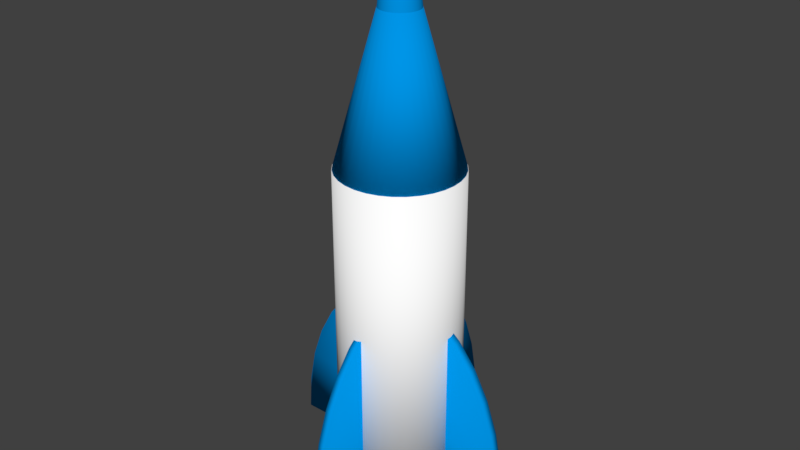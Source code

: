 # Source: GameRocket.blend  (saved by Blender 2.79.0; exported with 4.5.12 LTS)
import bpy
from mathutils import Matrix  # noqa: F401  (used for matrix-valued properties, if any)

bpy.ops.wm.read_factory_settings(use_empty=True)
scene = bpy.context.scene
scene.name = 'Scene'

# ---- collections
col_collection_1 = bpy.data.collections.new('Collection 1'); scene.collection.children.link(col_collection_1)

# ---- materials (node trees are filled in below, after node groups)
mat_material_003 = bpy.data.materials.new('Material.003')
mat_material_003.alpha_threshold = 0.0
mat_material_003.use_transparent_shadow = False
mat_material_003.diffuse_color = (0.0, 0.3005, 0.7991, 1.0)
mat_material_003.roughness = 0.5
mat_material_001 = bpy.data.materials.new('Material.001')
mat_material_001.alpha_threshold = 0.0
mat_material_001.use_transparent_shadow = False
mat_material_001.diffuse_color = (0.0, 0.3005, 0.7991, 1.0)
mat_material_001.roughness = 0.5
mat_material_002 = bpy.data.materials.new('Material.002')
mat_material_002.alpha_threshold = 0.0
mat_material_002.use_transparent_shadow = False
mat_material_002.diffuse_color = (0.0, 0.3005, 0.7991, 1.0)
mat_material_002.roughness = 0.5
mat_material_004 = bpy.data.materials.new('Material.004')
mat_material_004.alpha_threshold = 0.0
mat_material_004.use_transparent_shadow = False
mat_material_004.diffuse_color = (1.0, 1.0, 1.0, 1.0)
mat_material_004.roughness = 0.5

# ---- material node trees

# ---- world
world_world = bpy.data.worlds.new('World'); scene.world = world_world
world_world.color = (0.05088, 0.05088, 0.05088)
world_world.use_sun_shadow = False
world_world.sun_shadow_jitter_overblur = 0.0
world_world.cycles.sampling_method = 'MANUAL'

# ---- meshes
me_sphere_003 = bpy.data.meshes.new('Sphere.003')
me_sphere_003.from_pydata([(0.1395, 1.071, -0.02615), (0.2736, 1.008, -0.02615), (0.3972, 0.9076, -0.02615), (0.5056, 0.7719, -0.02615), (0.5945, 0.6065, -0.02615), (0.6606, 0.4177, -0.02615), (0.7012, 0.213, -0.02615), (0.715, -1.532e-07, -0.02615), (-0.715, 1.07e-07, -0.02615), (-0.7012, 0.213, -0.02615), (-0.6606, 0.4177, -0.02615), (-0.5945, 0.6065, -0.02615), (-0.5056, 0.7719, -0.02615), (-0.3972, 0.9076, -0.02615), (-0.2736, 1.008, -0.02615), (-0.1395, 1.071, -0.02615), (4.659e-08, 1.092, -0.02615), (0.1381, 1.06, 0.02615), (0.271, 0.9988, 0.02615), (0.3934, 0.8989, 0.02615), (0.5007, 0.7645, 0.02615), (0.5888, 0.6006, 0.02615), (0.6542, 0.4137, 0.02615), (0.6945, 0.2109, 0.02615), (0.7081, -1.614e-07, 0.02615), (-0.7081, 1.314e-07, 0.02615), (-0.6945, 0.2109, 0.02615), (-0.6542, 0.4137, 0.02615), (-0.5888, 0.6006, 0.02615), (-0.5007, 0.7645, 0.02615), (-0.3934, 0.8989, 0.02615), (-0.271, 0.9988, 0.02615), (-0.1381, 1.06, 0.02615), (4.127e-08, 1.081, 0.02615), (0.3575, 1.82, -3.649e-08), (0.1146, 2.683, -4.295e-08), (0.3506, 1.82, 0.06974), (0.1124, 2.683, 0.02236), (0.3303, 1.82, 0.1368), (0.1059, 2.683, 0.04385), (0.2972, 1.82, 0.1986), (0.09528, 2.683, 0.06366), (0.2528, 1.82, 0.2528), (0.08103, 2.683, 0.08103), (0.1986, 1.82, 0.2972), (0.06366, 2.683, 0.09528), (0.1368, 1.82, 0.3303), (0.04385, 2.683, 0.1059), (0.06974, 1.82, 0.3506), (0.02236, 2.683, 0.1124), (1.136e-08, 1.82, 0.3575), (7.286e-08, 2.683, 0.1146), (-0.06974, 1.82, 0.3506), (-0.02236, 2.683, 0.1124), (-0.1368, 1.82, 0.3303), (-0.04385, 2.683, 0.1059), (-0.1986, 1.82, 0.2972), (-0.06366, 2.683, 0.09528), (-0.2528, 1.82, 0.2528), (-0.08103, 2.683, 0.08103), (-0.2972, 1.82, 0.1986), (-0.09528, 2.683, 0.06366), (-0.3303, 1.82, 0.1368), (-0.1059, 2.683, 0.04385), (-0.3506, 1.82, 0.06974), (-0.1124, 2.683, 0.02236), (-0.3575, 1.82, -1.842e-07), (-0.1146, 2.683, -9.031e-08), (-0.3506, 1.82, -0.06974), (-0.1124, 2.683, -0.02236), (-0.3303, 1.82, -0.1368), (-0.1059, 2.683, -0.04385), (-0.2972, 1.82, -0.1986), (-0.09528, 2.683, -0.06366), (-0.2528, 1.82, -0.2528), (-0.08103, 2.683, -0.08103), (-0.1986, 1.82, -0.2972), (-0.06366, 2.683, -0.09528), (-0.1368, 1.82, -0.3303), (-0.04385, 2.683, -0.1059), (-0.06974, 1.82, -0.3506), (-0.02236, 2.683, -0.1124), (3.608e-07, 1.82, -0.3575), (1.849e-07, 2.683, -0.1146), (0.06974, 1.82, -0.3506), (0.02236, 2.683, -0.1124), (0.1368, 1.82, -0.3303), (0.04385, 2.683, -0.1059), (0.1986, 1.82, -0.2972), (0.06366, 2.683, -0.09528), (0.2528, 1.82, -0.2528), (0.08103, 2.683, -0.08103), (0.2972, 1.82, -0.1986), (0.09528, 2.683, -0.06366), (0.3303, 1.82, -0.1368), (0.1059, 2.683, -0.04385), (0.3506, 1.82, -0.06974), (0.1124, 2.683, -0.02236), (0.02543, 3.001, -1.186e-07), (0.04989, 2.965, -1.165e-07), (0.07243, 2.908, -1.139e-07), (0.09219, 2.83, -1.108e-07), (0.1084, 2.736, -1.074e-07), (0.1204, 2.628, -1.038e-07), (0.1279, 2.511, -1.001e-07), (0.1304, 2.389, -9.652e-08), (0.1279, 2.267, -9.314e-08), (0.07243, 1.87, -8.42e-08), (0.02495, 3.001, 0.004962), (0.04893, 2.965, 0.009733), (0.07104, 2.908, 0.01413), (0.09042, 2.83, 0.01798), (0.1063, 2.736, 0.02115), (0.1181, 2.628, 0.0235), (0.1254, 2.511, 0.02495), (0.1279, 2.389, 0.02543), (0.1254, 2.267, 0.02495), (0.1181, 2.15, 0.0235), (0.1063, 2.042, 0.02115), (0.09042, 1.948, 0.01798), (0.07104, 1.87, 0.01413), (0.04893, 1.813, 0.009733), (0.02495, 1.777, 0.004962), (0.0235, 3.001, 0.009733), (0.04609, 2.965, 0.01909), (0.06692, 2.908, 0.02772), (0.08517, 2.83, 0.03528), (0.1001, 2.736, 0.04148), (0.1113, 2.628, 0.04609), (0.1181, 2.511, 0.04893), (0.1204, 2.389, 0.04989), (0.1181, 2.267, 0.04893), (0.1113, 2.15, 0.04609), (0.1001, 2.042, 0.04148), (0.08517, 1.948, 0.03528), (0.06692, 1.87, 0.02772), (0.04609, 1.813, 0.01909), (0.0235, 1.777, 0.009733), (0.02115, 3.001, 0.01413), (0.04148, 2.965, 0.02772), (0.06022, 2.908, 0.04024), (0.07665, 2.83, 0.05122), (0.09013, 2.736, 0.06022), (0.1001, 2.628, 0.06692), (0.1063, 2.511, 0.07104), (0.1084, 2.389, 0.07243), (0.1063, 2.267, 0.07104), (0.1001, 2.15, 0.06692), (0.09013, 2.042, 0.06022), (0.07665, 1.948, 0.05122), (0.06022, 1.87, 0.04024), (0.04148, 1.813, 0.02772), (0.02115, 1.777, 0.01413), (0.01798, 3.001, 0.01798), (0.03528, 2.965, 0.03528), (0.05122, 2.908, 0.05122), (0.06519, 2.83, 0.06519), (0.07665, 2.736, 0.07665), (0.08517, 2.628, 0.08517), (0.09042, 2.511, 0.09042), (0.09219, 2.389, 0.09219), (0.09042, 2.267, 0.09042), (0.08517, 2.15, 0.08517), (0.07665, 2.042, 0.07665), (0.06519, 1.948, 0.06519), (0.05122, 1.87, 0.05122), (0.03528, 1.813, 0.03528), (0.01798, 1.777, 0.01798), (0.01413, 3.001, 0.02115), (0.02772, 2.965, 0.04148), (0.04024, 2.908, 0.06022), (0.05122, 2.83, 0.07665), (0.06022, 2.736, 0.09013), (0.06692, 2.628, 0.1001), (0.07104, 2.511, 0.1063), (0.07243, 2.389, 0.1084), (0.07104, 2.267, 0.1063), (0.06692, 2.15, 0.1001), (0.06022, 2.042, 0.09013), (0.05122, 1.948, 0.07665), (0.04024, 1.87, 0.06022), (0.02772, 1.813, 0.04148), (0.01413, 1.777, 0.02115), (0.009733, 3.001, 0.0235), (0.01909, 2.965, 0.04609), (0.02772, 2.908, 0.06692), (0.03528, 2.83, 0.08517), (0.04148, 2.736, 0.1001), (0.04609, 2.628, 0.1113), (0.04893, 2.511, 0.1181), (0.04989, 2.389, 0.1204), (0.04893, 2.267, 0.1181), (0.04609, 2.15, 0.1113), (0.04148, 2.042, 0.1001), (0.03528, 1.948, 0.08517), (0.02772, 1.87, 0.06692), (0.01909, 1.813, 0.04609), (0.009733, 1.777, 0.0235), (0.004962, 3.001, 0.02495), (0.009733, 2.965, 0.04893), (0.01413, 2.908, 0.07104), (0.01798, 2.83, 0.09042), (0.02115, 2.736, 0.1063), (0.0235, 2.628, 0.1181), (0.02495, 2.511, 0.1254), (0.02543, 2.389, 0.1279), (0.02495, 2.267, 0.1254), (0.0235, 2.15, 0.1181), (0.02115, 2.042, 0.1063), (0.01798, 1.948, 0.09042), (0.01413, 1.87, 0.07104), (0.009733, 1.813, 0.04893), (0.004962, 1.777, 0.02495), (-1.727e-08, 3.001, 0.02543), (-1.737e-08, 2.965, 0.04989), (-1.739e-08, 2.908, 0.07243), (-1.922e-08, 2.83, 0.09219), (-2.187e-08, 2.736, 0.1084), (-1.463e-08, 2.628, 0.1204), (-3.049e-08, 2.511, 0.1279), (-2.866e-08, 2.389, 0.1304), (-3.049e-08, 2.267, 0.1279), (-8.799e-09, 2.15, 0.1204), (-2.187e-08, 2.042, 0.1084), (-1.922e-08, 1.948, 0.09219), (-2.127e-08, 1.87, 0.07243), (-1.543e-08, 1.813, 0.04989), (-1.485e-08, 1.777, 0.02543), (-0.004962, 3.001, 0.02495), (-0.009733, 2.965, 0.04893), (-0.01413, 2.908, 0.07104), (-0.01798, 2.83, 0.09042), (-0.02115, 2.736, 0.1063), (-0.0235, 2.628, 0.1181), (-0.02495, 2.511, 0.1254), (-0.02543, 2.389, 0.1279), (-0.02495, 2.267, 0.1254), (-0.0235, 2.15, 0.1181), (-0.02115, 2.042, 0.1063), (-0.01798, 1.948, 0.09042), (-0.01413, 1.87, 0.07104), (-0.009733, 1.813, 0.04893), (-0.004962, 1.777, 0.02495), (-0.009733, 3.001, 0.0235), (-0.01909, 2.965, 0.04609), (-0.02772, 2.908, 0.06692), (-0.03528, 2.83, 0.08517), (-0.04148, 2.736, 0.1001), (-0.04609, 2.628, 0.1113), (-0.04893, 2.511, 0.1181), (-0.04989, 2.389, 0.1204), (-0.04893, 2.267, 0.1181), (-0.04609, 2.15, 0.1113), (-0.04148, 2.042, 0.1001), (-0.03528, 1.948, 0.08517), (-0.02772, 1.87, 0.06692), (-0.01909, 1.813, 0.04609), (-0.009733, 1.777, 0.0235), (-0.01413, 3.001, 0.02115), (-0.02772, 2.965, 0.04148), (-0.04024, 2.908, 0.06022), (-0.05122, 2.83, 0.07665), (-0.06022, 2.736, 0.09013), (-0.06692, 2.628, 0.1001), (-0.07104, 2.511, 0.1063), (-0.07243, 2.389, 0.1084), (-0.07104, 2.267, 0.1063), (-0.06692, 2.15, 0.1001), (-0.06022, 2.042, 0.09013), (-0.05122, 1.948, 0.07665), (-0.04024, 1.87, 0.06022), (-0.02772, 1.813, 0.04148), (-0.01413, 1.777, 0.02115), (-0.01798, 3.001, 0.01798), (-0.03528, 2.965, 0.03528), (-0.05122, 2.908, 0.05122), (-0.06519, 2.83, 0.06519), (-0.07665, 2.736, 0.07665), (-0.08517, 2.628, 0.08517), (-0.09042, 2.511, 0.09042), (-0.09219, 2.389, 0.09219), (-0.09042, 2.267, 0.09042), (-0.08517, 2.15, 0.08517), (-0.07665, 2.042, 0.07665), (-0.06519, 1.948, 0.06519), (-0.05122, 1.87, 0.05122), (-0.03528, 1.813, 0.03528), (-0.01798, 1.777, 0.01798), (-0.02115, 3.001, 0.01413), (-0.04148, 2.965, 0.02772), (-0.06022, 2.908, 0.04024), (-0.07665, 2.83, 0.05122), (-0.09013, 2.736, 0.06022), (-0.1001, 2.628, 0.06692), (-0.1063, 2.511, 0.07104), (-0.1084, 2.389, 0.07243), (-0.1063, 2.267, 0.07104), (-0.1001, 2.15, 0.06692), (-0.09013, 2.042, 0.06022), (-0.07665, 1.948, 0.05122), (-0.06022, 1.87, 0.04024), (-0.04148, 1.813, 0.02772), (-0.02115, 1.777, 0.01413), (-1.606e-08, 1.765, -8.436e-08), (-0.0235, 3.001, 0.009733), (-0.04609, 2.965, 0.01909), (-0.06692, 2.908, 0.02772), (-0.08517, 2.83, 0.03528), (-0.1001, 2.736, 0.04148), (-0.1113, 2.628, 0.04609), (-0.1181, 2.511, 0.04893), (-0.1204, 2.389, 0.04989), (-0.1181, 2.267, 0.04893), (-0.1113, 2.15, 0.04609), (-0.1001, 2.042, 0.04148), (-0.08517, 1.948, 0.03528), (-0.06692, 1.87, 0.02772), (-0.04609, 1.813, 0.01909), (-0.0235, 1.777, 0.009733), (-0.02495, 3.001, 0.004962), (-0.04893, 2.965, 0.009733), (-0.07104, 2.908, 0.01413), (-0.09042, 2.83, 0.01798), (-0.1063, 2.736, 0.02115), (-0.1181, 2.628, 0.0235), (-0.1254, 2.511, 0.02495), (-0.1279, 2.389, 0.02543), (-0.1254, 2.267, 0.02495), (-0.1181, 2.15, 0.0235), (-0.1063, 2.042, 0.02115), (-0.09042, 1.948, 0.01798), (-0.07104, 1.87, 0.01413), (-0.04893, 1.813, 0.009733), (-0.02495, 1.777, 0.004962), (-0.02543, 3.001, -1.208e-07), (-0.04989, 2.965, -1.132e-07), (-0.07243, 2.908, -1.151e-07), (-0.09219, 2.83, -1.214e-07), (-0.1084, 2.736, -1.271e-07), (-0.1204, 2.628, -1.041e-07), (-0.1279, 2.511, -1.215e-07), (-0.1304, 2.389, -1.207e-07), (-0.1279, 2.267, -1.146e-07), (-0.1204, 2.15, -9.041e-08), (-0.1084, 2.042, -1.073e-07), (-0.09219, 1.948, -9.618e-08), (-0.07243, 1.87, -9.053e-08), (-0.04989, 1.813, -8.534e-08), (-0.02543, 1.777, -8.325e-08), (-0.02495, 3.001, -0.004962), (-0.04893, 2.965, -0.009733), (-0.07104, 2.908, -0.01413), (-0.09042, 2.83, -0.01798), (-0.1063, 2.736, -0.02115), (-0.1181, 2.628, -0.0235), (-0.1254, 2.511, -0.02495), (-0.1279, 2.389, -0.02543), (-0.1254, 2.267, -0.02495), (-0.1181, 2.15, -0.0235), (-0.1063, 2.042, -0.02115), (-0.09042, 1.948, -0.01798), (-0.07104, 1.87, -0.01413), (-0.04893, 1.813, -0.009733), (-0.02495, 1.777, -0.004962), (-0.0235, 3.001, -0.009733), (-0.04609, 2.965, -0.01909), (-0.06692, 2.908, -0.02772), (-0.08517, 2.83, -0.03528), (-0.1001, 2.736, -0.04148), (-0.1113, 2.628, -0.04609), (-0.1181, 2.511, -0.04893), (-0.1204, 2.389, -0.04989), (-0.1181, 2.267, -0.04893), (-0.1113, 2.15, -0.04609), (-0.1001, 2.042, -0.04148), (-0.08517, 1.948, -0.03528), (-0.06692, 1.87, -0.02772), (-0.04609, 1.813, -0.01909), (-0.0235, 1.777, -0.009733), (-0.02115, 3.001, -0.01413), (-0.04148, 2.965, -0.02772), (-0.06022, 2.908, -0.04024), (-0.07665, 2.83, -0.05122), (-0.09013, 2.736, -0.06022), (-0.1001, 2.628, -0.06692), (-0.1063, 2.511, -0.07104), (-0.1084, 2.389, -0.07243), (-0.1063, 2.267, -0.07104), (-0.1001, 2.15, -0.06692), (-0.09013, 2.042, -0.06022), (-0.07665, 1.948, -0.05122), (-0.06022, 1.87, -0.04024), (-0.04148, 1.813, -0.02772), (-0.02115, 1.777, -0.01413), (-4.61e-08, 3.013, -1.508e-07), (-0.01798, 3.001, -0.01799), (-0.03528, 2.965, -0.03528), (-0.05122, 2.908, -0.05122), (-0.06519, 2.83, -0.06519), (-0.07665, 2.736, -0.07665), (-0.08517, 2.628, -0.08517), (-0.09042, 2.511, -0.09042), (-0.09219, 2.389, -0.09219), (-0.09042, 2.267, -0.09042), (-0.08517, 2.15, -0.08517), (-0.07665, 2.042, -0.07665), (-0.06519, 1.948, -0.06519), (-0.05122, 1.87, -0.05122), (-0.03528, 1.813, -0.03528), (-0.01798, 1.777, -0.01798), (-0.01413, 3.001, -0.02115), (-0.02772, 2.965, -0.04148), (-0.04024, 2.908, -0.06022), (-0.05122, 2.83, -0.07665), (-0.06022, 2.736, -0.09013), (-0.06692, 2.628, -0.1001), (-0.07104, 2.511, -0.1063), (-0.07243, 2.389, -0.1084), (-0.07104, 2.267, -0.1063), (-0.06692, 2.15, -0.1001), (-0.06022, 2.042, -0.09013), (-0.05122, 1.948, -0.07665), (-0.04024, 1.87, -0.06022), (-0.02772, 1.813, -0.04148), (-0.01413, 1.777, -0.02115), (-0.009733, 3.001, -0.0235), (-0.01909, 2.965, -0.04609), (-0.02772, 2.908, -0.06692), (-0.03528, 2.83, -0.08517), (-0.04148, 2.736, -0.1001), (-0.04609, 2.628, -0.1113), (-0.04893, 2.511, -0.1181), (-0.04989, 2.389, -0.1204), (-0.04893, 2.267, -0.1181), (-0.04609, 2.15, -0.1113), (-0.04148, 2.042, -0.1001), (-0.03528, 1.948, -0.08517), (-0.02772, 1.87, -0.06692), (-0.01909, 1.813, -0.04609), (-0.009733, 1.777, -0.0235), (-0.004962, 3.001, -0.02495), (-0.009733, 2.965, -0.04893), (-0.01413, 2.908, -0.07104), (-0.01798, 2.83, -0.09042), (-0.02115, 2.736, -0.1063), (-0.0235, 2.628, -0.1181), (-0.02495, 2.511, -0.1254), (-0.02543, 2.389, -0.1279), (-0.02495, 2.267, -0.1254), (-0.0235, 2.15, -0.1181), (-0.02115, 2.042, -0.1063), (-0.01798, 1.948, -0.09042), (-0.01413, 1.87, -0.07104), (-0.009733, 1.813, -0.04893), (-0.004962, 1.777, -0.02495), (-1.311e-08, 3.001, -0.02543), (-8.153e-09, 2.965, -0.04989), (-7.168e-09, 2.908, -0.07243), (6.324e-09, 2.83, -0.09219), (1.286e-08, 2.736, -0.1084), (-9.925e-09, 2.628, -0.1204), (1.954e-08, 2.511, -0.1279), (1.382e-08, 2.389, -0.1304), (1.954e-08, 2.267, -0.1279), (-9.925e-09, 2.15, -0.1204), (1.286e-08, 2.042, -0.1084), (6.324e-09, 1.948, -0.09219), (-4.253e-09, 1.87, -0.07243), (-4.267e-09, 1.813, -0.04989), (-1.359e-08, 1.777, -0.02543), (0.004962, 3.001, -0.02495), (0.009733, 2.965, -0.04893), (0.01413, 2.908, -0.07104), (0.01798, 2.83, -0.09042), (0.02115, 2.736, -0.1063), (0.0235, 2.628, -0.1181), (0.02495, 2.511, -0.1254), (0.02543, 2.389, -0.1279), (0.02495, 2.267, -0.1254), (0.0235, 2.15, -0.1181), (0.02115, 2.042, -0.1063), (0.01798, 1.948, -0.09042), (0.01413, 1.87, -0.07104), (0.009733, 1.813, -0.04893), (0.004962, 1.777, -0.02495), (0.009733, 3.001, -0.0235), (0.01909, 2.965, -0.04609), (0.02772, 2.908, -0.06692), (0.03528, 2.83, -0.08517), (0.04148, 2.736, -0.1001), (0.04609, 2.628, -0.1113), (0.04893, 2.511, -0.1181), (0.04989, 2.389, -0.1204), (0.04893, 2.267, -0.1181), (0.04609, 2.15, -0.1113), (0.04148, 2.042, -0.1001), (0.03528, 1.948, -0.08517), (0.02772, 1.87, -0.06692), (0.01909, 1.813, -0.04609), (0.009733, 1.777, -0.0235), (0.01413, 3.001, -0.02115), (0.02772, 2.965, -0.04148), (0.04024, 2.908, -0.06022), (0.05122, 2.83, -0.07665), (0.06022, 2.736, -0.09013), (0.06692, 2.628, -0.1001), (0.07104, 2.511, -0.1063), (0.07243, 2.389, -0.1084), (0.07104, 2.267, -0.1063), (0.06692, 2.15, -0.1001), (0.06022, 2.042, -0.09013), (0.05122, 1.948, -0.07665), (0.04024, 1.87, -0.06022), (0.02772, 1.813, -0.04148), (0.01413, 1.777, -0.02115), (0.01798, 3.001, -0.01798), (0.03528, 2.965, -0.03528), (0.05122, 2.908, -0.05122), (0.06519, 2.83, -0.06519), (0.07665, 2.736, -0.07665), (0.08517, 2.628, -0.08517), (0.09042, 2.511, -0.09042), (0.09219, 2.389, -0.09219), (0.09042, 2.267, -0.09042), (0.08517, 2.15, -0.08517), (0.07665, 2.042, -0.07665), (0.06519, 1.948, -0.06519), (0.05122, 1.87, -0.05122), (0.03528, 1.813, -0.03528), (0.01798, 1.777, -0.01798), (0.02115, 3.001, -0.01413), (0.04148, 2.965, -0.02772), (0.06022, 2.908, -0.04024), (0.07665, 2.83, -0.05122), (0.09013, 2.736, -0.06022), (0.1001, 2.628, -0.06692), (0.1063, 2.511, -0.07104), (0.1084, 2.389, -0.07243), (0.1063, 2.267, -0.07104), (0.1001, 2.15, -0.06692), (0.09013, 2.042, -0.06022), (0.07665, 1.948, -0.05122), (0.06022, 1.87, -0.04024), (0.04148, 1.813, -0.02772), (0.02115, 1.777, -0.01413), (0.0235, 3.001, -0.009733), (0.04609, 2.965, -0.01909), (0.06692, 2.908, -0.02772), (0.08517, 2.83, -0.03528), (0.1001, 2.736, -0.04148), (0.1113, 2.628, -0.04609), (0.1181, 2.511, -0.04893), (0.1204, 2.389, -0.04989), (0.1181, 2.267, -0.04893), (0.1113, 2.15, -0.04609), (0.1001, 2.042, -0.04148), (0.08517, 1.948, -0.03528), (0.06692, 1.87, -0.02772), (0.04609, 1.813, -0.01909), (0.0235, 1.777, -0.009733), (0.02495, 3.001, -0.004962), (0.04893, 2.965, -0.009733), (0.07104, 2.908, -0.01413), (0.09042, 2.83, -0.01798), (0.1063, 2.736, -0.02115), (0.1181, 2.628, -0.0235), (0.1254, 2.511, -0.02495), (0.1279, 2.389, -0.02543), (0.1254, 2.267, -0.02495), (0.1181, 2.15, -0.0235), (0.1063, 2.042, -0.02115), (0.09042, 1.948, -0.01798), (0.07104, 1.87, -0.01413), (0.04893, 1.813, -0.009733), (0.02495, 1.777, -0.004962), (0.1204, 2.15, -7.988e-08), (0.1084, 2.042, -5.171e-08), (0.09219, 1.948, -6.508e-08), (0.04989, 1.813, -7.329e-08), (0.02543, 1.777, -8.103e-08), (0.02615, 1.071, 0.1395), (0.02615, 1.008, 0.2736), (0.02615, 0.9076, 0.3972), (0.02615, 0.7719, 0.5056), (0.02615, 0.6065, 0.5945), (0.02615, 0.4177, 0.6606), (0.02615, 0.213, 0.7012), (0.02615, -1.038e-07, 0.715), (0.02615, 6.106e-08, -0.715), (0.02615, 0.213, -0.7012), (0.02615, 0.4177, -0.6606), (0.02615, 0.6065, -0.5945), (0.02615, 0.7719, -0.5056), (0.02615, 0.9076, -0.3972), (0.02615, 1.008, -0.2736), (0.02615, 1.071, -0.1395), (0.02615, 1.092, 1.648e-08), (-0.02615, 1.06, 0.1381), (-0.02615, 0.9988, 0.271), (-0.02615, 0.8989, 0.3934), (-0.02615, 0.7645, 0.5007), (-0.02615, 0.6006, 0.5888), (-0.02615, 0.4137, 0.6542), (-0.02615, 0.2109, 0.6945), (-0.02615, -1.158e-07, 0.7081), (-0.02615, 8.242e-08, -0.7081), (-0.02615, 0.2109, -0.6945), (-0.02615, 0.4137, -0.6542), (-0.02615, 0.6006, -0.5888), (-0.02615, 0.7645, -0.5007), (-0.02615, 0.8989, -0.3934), (-0.02615, 0.9988, -0.271), (-0.02615, 1.06, -0.1381), (-0.02615, 1.081, 9.171e-09), (0.3575, -0.02783, 1.642e-08), (0.3575, 1.828, -3.671e-08), (0.3506, -0.02783, 0.06974), (0.3506, 1.828, 0.06974), (0.3303, -0.02783, 0.1368), (0.3303, 1.828, 0.1368), (0.2972, -0.02783, 0.1986), (0.2972, 1.828, 0.1986), (0.2528, -0.02783, 0.2528), (0.2528, 1.828, 0.2528), (0.1986, -0.02783, 0.2972), (0.1986, 1.828, 0.2972), (0.1368, -0.02783, 0.3303), (0.1368, 1.828, 0.3303), (0.06974, -0.02783, 0.3506), (0.06974, 1.828, 0.3506), (1.136e-08, -0.02783, 0.3575), (1.136e-08, 1.828, 0.3575), (-0.06974, -0.02783, 0.3506), (-0.06974, 1.828, 0.3506), (-0.1368, -0.02783, 0.3303), (-0.1368, 1.828, 0.3303), (-0.1986, -0.02783, 0.2972), (-0.1986, 1.828, 0.2972), (-0.2528, -0.02783, 0.2528), (-0.2528, 1.828, 0.2528), (-0.2972, -0.02783, 0.1986), (-0.2972, 1.828, 0.1986), (-0.3303, -0.02783, 0.1368), (-0.3303, 1.828, 0.1368), (-0.3506, -0.02783, 0.06974), (-0.3506, 1.828, 0.06974), (-0.3575, -0.02783, -1.313e-07), (-0.3575, 1.828, -1.844e-07), (-0.3506, -0.02783, -0.06974), (-0.3506, 1.828, -0.06974), (-0.3303, -0.02783, -0.1368), (-0.3303, 1.828, -0.1368), (-0.2972, -0.02783, -0.1986), (-0.2972, 1.828, -0.1986), (-0.2528, -0.02783, -0.2528), (-0.2528, 1.828, -0.2528), (-0.1986, -0.02783, -0.2972), (-0.1986, 1.828, -0.2972), (-0.1368, -0.02783, -0.3303), (-0.1368, 1.828, -0.3303), (-0.06974, -0.02783, -0.3506), (-0.06974, 1.828, -0.3506), (3.608e-07, -0.02783, -0.3575), (3.608e-07, 1.828, -0.3575), (0.06974, -0.02783, -0.3506), (0.06974, 1.828, -0.3506), (0.1368, -0.02783, -0.3303), (0.1368, 1.828, -0.3303), (0.1986, -0.02783, -0.2972), (0.1986, 1.828, -0.2972), (0.2528, -0.02783, -0.2528), (0.2528, 1.828, -0.2528), (0.2972, -0.02783, -0.1986), (0.2972, 1.828, -0.1986), (0.3303, -0.02783, -0.1368), (0.3303, 1.828, -0.1368), (0.3506, -0.02783, -0.06974), (0.3506, 1.828, -0.06974)], [], [(15, 32, 33, 16), (14, 31, 32, 15), (13, 30, 31, 14), (12, 29, 30, 13), (11, 28, 29, 12), (10, 27, 28, 11), (9, 26, 27, 10), (8, 25, 26, 9), (32, 31, 30, 29, 28, 27, 26, 25, 24, 23, 22, 21, 20, 19, 18, 17, 33), (1, 2, 3, 4, 5, 6, 7, 8, 9, 10, 11, 12, 13, 14, 15, 16, 0), (7, 24, 25, 8), (6, 23, 24, 7), (5, 22, 23, 6), (4, 21, 22, 5), (3, 20, 21, 4), (2, 19, 20, 3), (1, 18, 19, 2), (0, 17, 18, 1), (16, 33, 17, 0), (34, 35, 37, 36), (36, 37, 39, 38), (38, 39, 41, 40), (40, 41, 43, 42), (42, 43, 45, 44), (44, 45, 47, 46), (46, 47, 49, 48), (48, 49, 51, 50), (50, 51, 53, 52), (52, 53, 55, 54), (54, 55, 57, 56), (56, 57, 59, 58), (58, 59, 61, 60), (60, 61, 63, 62), (62, 63, 65, 64), (64, 65, 67, 66), (66, 67, 69, 68), (68, 69, 71, 70), (70, 71, 73, 72), (72, 73, 75, 74), (74, 75, 77, 76), (76, 77, 79, 78), (78, 79, 81, 80), (80, 81, 83, 82), (82, 83, 85, 84), (84, 85, 87, 86), (86, 87, 89, 88), (88, 89, 91, 90), (90, 91, 93, 92), (92, 93, 95, 94), (37, 35, 97, 95, 93, 91, 89, 87, 85, 83, 81, 79, 77, 75, 73, 71, 69, 67, 65, 63, 61, 59, 57, 55, 53, 51, 49, 47, 45, 43, 41, 39), (94, 95, 97, 96), (96, 97, 35, 34), (34, 36, 38, 40, 42, 44, 46, 48, 50, 52, 54, 56, 58, 60, 62, 64, 66, 68, 70, 72, 74, 76, 78, 80, 82, 84, 86, 88, 90, 92, 94, 96), (576, 575, 117, 118), (101, 100, 110, 111), (577, 576, 118, 119), (102, 101, 111, 112), (107, 577, 119, 120), (103, 102, 112, 113), (578, 107, 120, 121), (104, 103, 113, 114), (579, 578, 121, 122), (105, 104, 114, 115), (98, 394, 108), (303, 579, 122), (106, 105, 115, 116), (99, 98, 108, 109), (575, 106, 116, 117), (100, 99, 109, 110), (109, 108, 123, 124), (117, 116, 131, 132), (110, 109, 124, 125), (118, 117, 132, 133), (111, 110, 125, 126), (119, 118, 133, 134), (112, 111, 126, 127), (120, 119, 134, 135), (113, 112, 127, 128), (121, 120, 135, 136), (114, 113, 128, 129), (122, 121, 136, 137), (115, 114, 129, 130), (108, 394, 123), (303, 122, 137), (116, 115, 130, 131), (128, 127, 142, 143), (136, 135, 150, 151), (129, 128, 143, 144), (137, 136, 151, 152), (130, 129, 144, 145), (123, 394, 138), (303, 137, 152), (131, 130, 145, 146), (124, 123, 138, 139), (132, 131, 146, 147), (125, 124, 139, 140), (133, 132, 147, 148), (126, 125, 140, 141), (134, 133, 148, 149), (127, 126, 141, 142), (135, 134, 149, 150), (147, 146, 161, 162), (140, 139, 154, 155), (148, 147, 162, 163), (141, 140, 155, 156), (149, 148, 163, 164), (142, 141, 156, 157), (150, 149, 164, 165), (143, 142, 157, 158), (151, 150, 165, 166), (144, 143, 158, 159), (152, 151, 166, 167), (145, 144, 159, 160), (138, 394, 153), (303, 152, 167), (146, 145, 160, 161), (139, 138, 153, 154), (166, 165, 180, 181), (159, 158, 173, 174), (167, 166, 181, 182), (160, 159, 174, 175), (153, 394, 168), (303, 167, 182), (161, 160, 175, 176), (154, 153, 168, 169), (162, 161, 176, 177), (155, 154, 169, 170), (163, 162, 177, 178), (156, 155, 170, 171), (164, 163, 178, 179), (157, 156, 171, 172), (165, 164, 179, 180), (158, 157, 172, 173), (178, 177, 192, 193), (171, 170, 185, 186), (179, 178, 193, 194), (172, 171, 186, 187), (180, 179, 194, 195), (173, 172, 187, 188), (181, 180, 195, 196), (174, 173, 188, 189), (182, 181, 196, 197), (175, 174, 189, 190), (168, 394, 183), (303, 182, 197), (176, 175, 190, 191), (169, 168, 183, 184), (177, 176, 191, 192), (170, 169, 184, 185), (197, 196, 211, 212), (190, 189, 204, 205), (183, 394, 198), (303, 197, 212), (191, 190, 205, 206), (184, 183, 198, 199), (192, 191, 206, 207), (185, 184, 199, 200), (193, 192, 207, 208), (186, 185, 200, 201), (194, 193, 208, 209), (187, 186, 201, 202), (195, 194, 209, 210), (188, 187, 202, 203), (196, 195, 210, 211), (189, 188, 203, 204), (201, 200, 215, 216), (209, 208, 223, 224), (202, 201, 216, 217), (210, 209, 224, 225), (203, 202, 217, 218), (211, 210, 225, 226), (204, 203, 218, 219), (212, 211, 226, 227), (205, 204, 219, 220), (198, 394, 213), (303, 212, 227), (206, 205, 220, 221), (199, 198, 213, 214), (207, 206, 221, 222), (200, 199, 214, 215), (208, 207, 222, 223), (220, 219, 234, 235), (213, 394, 228), (303, 227, 242), (221, 220, 235, 236), (214, 213, 228, 229), (222, 221, 236, 237), (215, 214, 229, 230), (223, 222, 237, 238), (216, 215, 230, 231), (224, 223, 238, 239), (217, 216, 231, 232), (225, 224, 239, 240), (218, 217, 232, 233), (226, 225, 240, 241), (219, 218, 233, 234), (227, 226, 241, 242), (239, 238, 253, 254), (232, 231, 246, 247), (240, 239, 254, 255), (233, 232, 247, 248), (241, 240, 255, 256), (234, 233, 248, 249), (242, 241, 256, 257), (235, 234, 249, 250), (228, 394, 243), (303, 242, 257), (236, 235, 250, 251), (229, 228, 243, 244), (237, 236, 251, 252), (230, 229, 244, 245), (238, 237, 252, 253), (231, 230, 245, 246), (243, 394, 258), (303, 257, 272), (251, 250, 265, 266), (244, 243, 258, 259), (252, 251, 266, 267), (245, 244, 259, 260), (253, 252, 267, 268), (246, 245, 260, 261), (254, 253, 268, 269), (247, 246, 261, 262), (255, 254, 269, 270), (248, 247, 262, 263), (256, 255, 270, 271), (249, 248, 263, 264), (257, 256, 271, 272), (250, 249, 264, 265), (262, 261, 276, 277), (270, 269, 284, 285), (263, 262, 277, 278), (271, 270, 285, 286), (264, 263, 278, 279), (272, 271, 286, 287), (265, 264, 279, 280), (258, 394, 273), (303, 272, 287), (266, 265, 280, 281), (259, 258, 273, 274), (267, 266, 281, 282), (260, 259, 274, 275), (268, 267, 282, 283), (261, 260, 275, 276), (269, 268, 283, 284), (281, 280, 295, 296), (274, 273, 288, 289), (282, 281, 296, 297), (275, 274, 289, 290), (283, 282, 297, 298), (276, 275, 290, 291), (284, 283, 298, 299), (277, 276, 291, 292), (285, 284, 299, 300), (278, 277, 292, 293), (286, 285, 300, 301), (279, 278, 293, 294), (287, 286, 301, 302), (280, 279, 294, 295), (273, 394, 288), (303, 287, 302), (300, 299, 315, 316), (293, 292, 308, 309), (301, 300, 316, 317), (294, 293, 309, 310), (302, 301, 317, 318), (295, 294, 310, 311), (288, 394, 304), (303, 302, 318), (296, 295, 311, 312), (289, 288, 304, 305), (297, 296, 312, 313), (290, 289, 305, 306), (298, 297, 313, 314), (291, 290, 306, 307), (299, 298, 314, 315), (292, 291, 307, 308), (313, 312, 327, 328), (306, 305, 320, 321), (314, 313, 328, 329), (307, 306, 321, 322), (315, 314, 329, 330), (308, 307, 322, 323), (316, 315, 330, 331), (309, 308, 323, 324), (317, 316, 331, 332), (310, 309, 324, 325), (318, 317, 332, 333), (311, 310, 325, 326), (304, 394, 319), (303, 318, 333), (312, 311, 326, 327), (305, 304, 319, 320), (332, 331, 346, 347), (325, 324, 339, 340), (333, 332, 347, 348), (326, 325, 340, 341), (319, 394, 334), (303, 333, 348), (327, 326, 341, 342), (320, 319, 334, 335), (328, 327, 342, 343), (321, 320, 335, 336), (329, 328, 343, 344), (322, 321, 336, 337), (330, 329, 344, 345), (323, 322, 337, 338), (331, 330, 345, 346), (324, 323, 338, 339), (336, 335, 350, 351), (344, 343, 358, 359), (337, 336, 351, 352), (345, 344, 359, 360), (338, 337, 352, 353), (346, 345, 360, 361), (339, 338, 353, 354), (347, 346, 361, 362), (340, 339, 354, 355), (348, 347, 362, 363), (341, 340, 355, 356), (334, 394, 349), (303, 348, 363), (342, 341, 356, 357), (335, 334, 349, 350), (343, 342, 357, 358), (355, 354, 369, 370), (363, 362, 377, 378), (356, 355, 370, 371), (349, 394, 364), (303, 363, 378), (357, 356, 371, 372), (350, 349, 364, 365), (358, 357, 372, 373), (351, 350, 365, 366), (359, 358, 373, 374), (352, 351, 366, 367), (360, 359, 374, 375), (353, 352, 367, 368), (361, 360, 375, 376), (354, 353, 368, 369), (362, 361, 376, 377), (374, 373, 388, 389), (367, 366, 381, 382), (375, 374, 389, 390), (368, 367, 382, 383), (376, 375, 390, 391), (369, 368, 383, 384), (377, 376, 391, 392), (370, 369, 384, 385), (378, 377, 392, 393), (371, 370, 385, 386), (364, 394, 379), (303, 378, 393), (372, 371, 386, 387), (365, 364, 379, 380), (373, 372, 387, 388), (366, 365, 380, 381), (393, 392, 408, 409), (386, 385, 401, 402), (379, 394, 395), (303, 393, 409), (387, 386, 402, 403), (380, 379, 395, 396), (388, 387, 403, 404), (381, 380, 396, 397), (389, 388, 404, 405), (382, 381, 397, 398), (390, 389, 405, 406), (383, 382, 398, 399), (391, 390, 406, 407), (384, 383, 399, 400), (392, 391, 407, 408), (385, 384, 400, 401), (398, 397, 412, 413), (406, 405, 420, 421), (399, 398, 413, 414), (407, 406, 421, 422), (400, 399, 414, 415), (408, 407, 422, 423), (401, 400, 415, 416), (409, 408, 423, 424), (402, 401, 416, 417), (395, 394, 410), (303, 409, 424), (403, 402, 417, 418), (396, 395, 410, 411), (404, 403, 418, 419), (397, 396, 411, 412), (405, 404, 419, 420), (417, 416, 431, 432), (410, 394, 425), (303, 424, 439), (418, 417, 432, 433), (411, 410, 425, 426), (419, 418, 433, 434), (412, 411, 426, 427), (420, 419, 434, 435), (413, 412, 427, 428), (421, 420, 435, 436), (414, 413, 428, 429), (422, 421, 436, 437), (415, 414, 429, 430), (423, 422, 437, 438), (416, 415, 430, 431), (424, 423, 438, 439), (436, 435, 450, 451), (429, 428, 443, 444), (437, 436, 451, 452), (430, 429, 444, 445), (438, 437, 452, 453), (431, 430, 445, 446), (439, 438, 453, 454), (432, 431, 446, 447), (425, 394, 440), (303, 439, 454), (433, 432, 447, 448), (426, 425, 440, 441), (434, 433, 448, 449), (427, 426, 441, 442), (435, 434, 449, 450), (428, 427, 442, 443), (303, 454, 469), (448, 447, 462, 463), (441, 440, 455, 456), (449, 448, 463, 464), (442, 441, 456, 457), (450, 449, 464, 465), (443, 442, 457, 458), (451, 450, 465, 466), (444, 443, 458, 459), (452, 451, 466, 467), (445, 444, 459, 460), (453, 452, 467, 468), (446, 445, 460, 461), (454, 453, 468, 469), (447, 446, 461, 462), (440, 394, 455), (467, 466, 481, 482), (460, 459, 474, 475), (468, 467, 482, 483), (461, 460, 475, 476), (469, 468, 483, 484), (462, 461, 476, 477), (455, 394, 470), (303, 469, 484), (463, 462, 477, 478), (456, 455, 470, 471), (464, 463, 478, 479), (457, 456, 471, 472), (465, 464, 479, 480), (458, 457, 472, 473), (466, 465, 480, 481), (459, 458, 473, 474), (471, 470, 485, 486), (479, 478, 493, 494), (472, 471, 486, 487), (480, 479, 494, 495), (473, 472, 487, 488), (481, 480, 495, 496), (474, 473, 488, 489), (482, 481, 496, 497), (475, 474, 489, 490), (483, 482, 497, 498), (476, 475, 490, 491), (484, 483, 498, 499), (477, 476, 491, 492), (470, 394, 485), (303, 484, 499), (478, 477, 492, 493), (490, 489, 504, 505), (498, 497, 512, 513), (491, 490, 505, 506), (499, 498, 513, 514), (492, 491, 506, 507), (485, 394, 500), (303, 499, 514), (493, 492, 507, 508), (486, 485, 500, 501), (494, 493, 508, 509), (487, 486, 501, 502), (495, 494, 509, 510), (488, 487, 502, 503), (496, 495, 510, 511), (489, 488, 503, 504), (497, 496, 511, 512), (509, 508, 523, 524), (502, 501, 516, 517), (510, 509, 524, 525), (503, 502, 517, 518), (511, 510, 525, 526), (504, 503, 518, 519), (512, 511, 526, 527), (505, 504, 519, 520), (513, 512, 527, 528), (506, 505, 520, 521), (514, 513, 528, 529), (507, 506, 521, 522), (500, 394, 515), (303, 514, 529), (508, 507, 522, 523), (501, 500, 515, 516), (528, 527, 542, 543), (521, 520, 535, 536), (529, 528, 543, 544), (522, 521, 536, 537), (515, 394, 530), (303, 529, 544), (523, 522, 537, 538), (516, 515, 530, 531), (524, 523, 538, 539), (517, 516, 531, 532), (525, 524, 539, 540), (518, 517, 532, 533), (526, 525, 540, 541), (519, 518, 533, 534), (527, 526, 541, 542), (520, 519, 534, 535), (532, 531, 546, 547), (540, 539, 554, 555), (533, 532, 547, 548), (541, 540, 555, 556), (534, 533, 548, 549), (542, 541, 556, 557), (535, 534, 549, 550), (543, 542, 557, 558), (536, 535, 550, 551), (544, 543, 558, 559), (537, 536, 551, 552), (530, 394, 545), (303, 544, 559), (538, 537, 552, 553), (531, 530, 545, 546), (539, 538, 553, 554), (551, 550, 565, 566), (559, 558, 573, 574), (552, 551, 566, 567), (545, 394, 560), (303, 559, 574), (553, 552, 567, 568), (546, 545, 560, 561), (554, 553, 568, 569), (547, 546, 561, 562), (555, 554, 569, 570), (548, 547, 562, 563), (556, 555, 570, 571), (549, 548, 563, 564), (557, 556, 571, 572), (550, 549, 564, 565), (558, 557, 572, 573), (570, 569, 575, 576), (563, 562, 100, 101), (571, 570, 576, 577), (564, 563, 101, 102), (572, 571, 577, 107), (565, 564, 102, 103), (573, 572, 107, 578), (566, 565, 103, 104), (574, 573, 578, 579), (567, 566, 104, 105), (560, 394, 98), (303, 574, 579), (568, 567, 105, 106), (561, 560, 98, 99), (569, 568, 106, 575), (562, 561, 99, 100), (595, 612, 613, 596), (594, 611, 612, 595), (593, 610, 611, 594), (592, 609, 610, 593), (591, 608, 609, 592), (590, 607, 608, 591), (589, 606, 607, 590), (588, 605, 606, 589), (612, 611, 610, 609, 608, 607, 606, 605, 604, 603, 602, 601, 600, 599, 598, 597, 613), (581, 582, 583, 584, 585, 586, 587, 588, 589, 590, 591, 592, 593, 594, 595, 596, 580), (587, 604, 605, 588), (586, 603, 604, 587), (585, 602, 603, 586), (584, 601, 602, 585), (583, 600, 601, 584), (582, 599, 600, 583), (581, 598, 599, 582), (580, 597, 598, 581), (596, 613, 597, 580), (614, 615, 617, 616), (616, 617, 619, 618), (618, 619, 621, 620), (620, 621, 623, 622), (622, 623, 625, 624), (624, 625, 627, 626), (626, 627, 629, 628), (628, 629, 631, 630), (630, 631, 633, 632), (632, 633, 635, 634), (634, 635, 637, 636), (636, 637, 639, 638), (638, 639, 641, 640), (640, 641, 643, 642), (642, 643, 645, 644), (644, 645, 647, 646), (646, 647, 649, 648), (648, 649, 651, 650), (650, 651, 653, 652), (652, 653, 655, 654), (654, 655, 657, 656), (656, 657, 659, 658), (658, 659, 661, 660), (660, 661, 663, 662), (662, 663, 665, 664), (664, 665, 667, 666), (666, 667, 669, 668), (668, 669, 671, 670), (670, 671, 673, 672), (672, 673, 675, 674), (617, 615, 677, 675, 673, 671, 669, 667, 665, 663, 661, 659, 657, 655, 653, 651, 649, 647, 645, 643, 641, 639, 637, 635, 633, 631, 629, 627, 625, 623, 621, 619), (674, 675, 677, 676), (676, 677, 615, 614), (614, 616, 618, 620, 622, 624, 626, 628, 630, 632, 634, 636, 638, 640, 642, 644, 646, 648, 650, 652, 654, 656, 658, 660, 662, 664, 666, 668, 670, 672, 674, 676)])
me_sphere_003.polygons.foreach_set('use_smooth', [True] * 618)
me_sphere_003.polygons.foreach_set('material_index', [0, 0, 0, 0, 0, 0, 0, 0, 0, 0, 0, 0, 0, 0, 0, 0, 0, 0, 0, 1, 1, 1, 1, 1, 1, 1, 1, 1, 1, 1, 1, 1, 1, 1, 1, 1, 1, 1, 1, 1, 1, 1, 1, 1, 1, 1, 1, 1, 1, 1, 1, 1, 1, 1, 1, 1, 1, 1, 1, 1, 1, 1, 1, 1, 1, 1, 1, 1, 1, 1, 1, 1, 1, 1, 1, 1, 1, 1, 1, 1, 1, 1, 1, 1, 1, 1, 1, 1, 1, 1, 1, 1, 1, 1, 1, 1, 1, 1, 1, 1, 1, 1, 1, 1, 1, 1, 1, 1, 1, 1, 1, 1, 1, 1, 1, 1, 1, 1, 1, 1, 1, 1, 1, 1, 1, 1, 1, 1, 1, 1, 1, 1, 1, 1, 1, 1, 1, 1, 1, 1, 1, 1, 1, 1, 1, 1, 1, 1, 1, 1, 1, 1, 1, 1, 1, 1, 1, 1, 1, 1, 1, 1, 1, 1, 1, 1, 1, 1, 1, 1, 1, 1, 1, 1, 1, 1, 1, 1, 1, 1, 1, 1, 1, 1, 1, 1, 1, 1, 1, 1, 1, 1, 1, 1, 1, 1, 1, 1, 1, 1, 1, 1, 1, 1, 1, 1, 1, 1, 1, 1, 1, 1, 1, 1, 1, 1, 1, 1, 1, 1, 1, 1, 1, 1, 1, 1, 1, 1, 1, 1, 1, 1, 1, 1, 1, 1, 1, 1, 1, 1, 1, 1, 1, 1, 1, 1, 1, 1, 1, 1, 1, 1, 1, 1, 1, 1, 1, 1, 1, 1, 1, 1, 1, 1, 1, 1, 1, 1, 1, 1, 1, 1, 1, 1, 1, 1, 1, 1, 1, 1, 1, 1, 1, 1, 1, 1, 1, 1, 1, 1, 1, 1, 1, 1, 1, 1, 1, 1, 1, 1, 1, 1, 1, 1, 1, 1, 1, 1, 1, 1, 1, 1, 1, 1, 1, 1, 1, 1, 1, 1, 1, 1, 1, 1, 1, 1, 1, 1, 1, 1, 1, 1, 1, 1, 1, 1, 1, 1, 1, 1, 1, 1, 1, 1, 1, 1, 1, 1, 1, 1, 1, 1, 1, 1, 1, 1, 1, 1, 1, 1, 1, 1, 1, 1, 1, 1, 1, 1, 1, 1, 1, 1, 1, 1, 1, 1, 1, 1, 1, 1, 1, 1, 1, 1, 1, 1, 1, 1, 1, 1, 1, 1, 1, 1, 1, 1, 1, 1, 1, 1, 1, 1, 1, 1, 1, 1, 1, 1, 1, 1, 1, 1, 1, 1, 1, 1, 1, 1, 1, 1, 1, 1, 1, 1, 1, 1, 1, 1, 1, 1, 1, 1, 1, 1, 1, 1, 1, 1, 1, 1, 1, 1, 1, 1, 1, 1, 1, 1, 1, 1, 1, 1, 1, 1, 1, 1, 1, 1, 1, 1, 1, 1, 1, 1, 1, 1, 1, 1, 1, 1, 1, 1, 1, 1, 1, 1, 1, 1, 1, 1, 1, 1, 1, 1, 1, 1, 1, 1, 1, 1, 1, 1, 1, 1, 1, 1, 1, 1, 1, 1, 1, 1, 1, 1, 1, 1, 1, 1, 1, 1, 1, 1, 1, 1, 1, 1, 1, 1, 1, 1, 1, 1, 1, 1, 1, 1, 1, 1, 1, 1, 1, 1, 1, 1, 1, 1, 1, 1, 1, 1, 1, 1, 1, 1, 1, 1, 1, 1, 1, 1, 1, 1, 1, 1, 1, 1, 1, 1, 1, 1, 1, 1, 1, 1, 1, 2, 2, 2, 2, 2, 2, 2, 2, 2, 2, 2, 2, 2, 2, 2, 2, 2, 2, 2, 3, 3, 3, 3, 3, 3, 3, 3, 3, 3, 3, 3, 3, 3, 3, 3, 3, 3, 3, 3, 3, 3, 3, 3, 3, 3, 3, 3, 3, 3, 3, 3, 3, 3])
me_sphere_003.materials.append(mat_material_003)
me_sphere_003.materials.append(mat_material_001)
me_sphere_003.materials.append(mat_material_002)
me_sphere_003.materials.append(mat_material_004)
me_sphere_003.use_remesh_preserve_volume = False
me_sphere_003.use_remesh_preserve_attributes = False
me_sphere_003.use_mirror_vertex_groups = False
me_sphere_003.update()

# ---- objects
ob_rocket = bpy.data.objects.new('rocket', me_sphere_003)

# ---- transforms, parenting, visibility, modifiers, constraints
ob_rocket.location = (0.0, 0.0, 0.0)
ob_rocket.rotation_euler = (1.571, 0.0, 0.0)
ob_rocket.lineart.crease_threshold = 0.0

# ---- collection membership
col_collection_1.objects.link(ob_rocket)

# ---- scene / render settings (as saved in the file)
scene.frame_start = 1; scene.frame_end = 250; scene.frame_set(1)
scene.render.engine = 'BLENDER_EEVEE_NEXT'
scene.render.resolution_percentage = 50
scene.render.dither_intensity = 0.0
scene.cycles.use_denoising = False
scene.cycles.samples = 128
scene.cycles.sampling_pattern = 'TABULATED_SOBOL'
scene.cycles.light_sampling_threshold = 0.0
scene.cycles.use_adaptive_sampling = False
scene.cycles.use_light_tree = False
scene.cycles.blur_glossy = 0.0
scene.cycles.sample_clamp_indirect = 0.0
scene.view_settings.view_transform = 'Standard'
bpy.context.view_layer.update()

# ---- added for rendering (the .blend has no active camera and no usable light): camera, sun
cam_auto = bpy.data.cameras.new('AutoCamera')
cam_auto.lens = 50.0
cam_auto.sensor_width = 36.0
cam_auto.clip_end = 1000.0
ob_auto_camera = bpy.data.objects.new('AutoCamera', cam_auto)
scene.collection.objects.link(ob_auto_camera)
ob_auto_camera.location = (3.37864, -4.05437, 4.19539)
ob_auto_camera.rotation_euler = (1.09748, -7.21219e-08, 0.694738)
scene.camera = ob_auto_camera
light_auto_sun = bpy.data.lights.new('AutoSun', 'SUN')
light_auto_sun.energy = 3.0
light_auto_sun.angle = 0.0523599
ob_auto_sun = bpy.data.objects.new('AutoSun', light_auto_sun)
scene.collection.objects.link(ob_auto_sun)
ob_auto_sun.rotation_euler = (0.872665, 0.174533, 0.523599)
bpy.context.view_layer.update()
